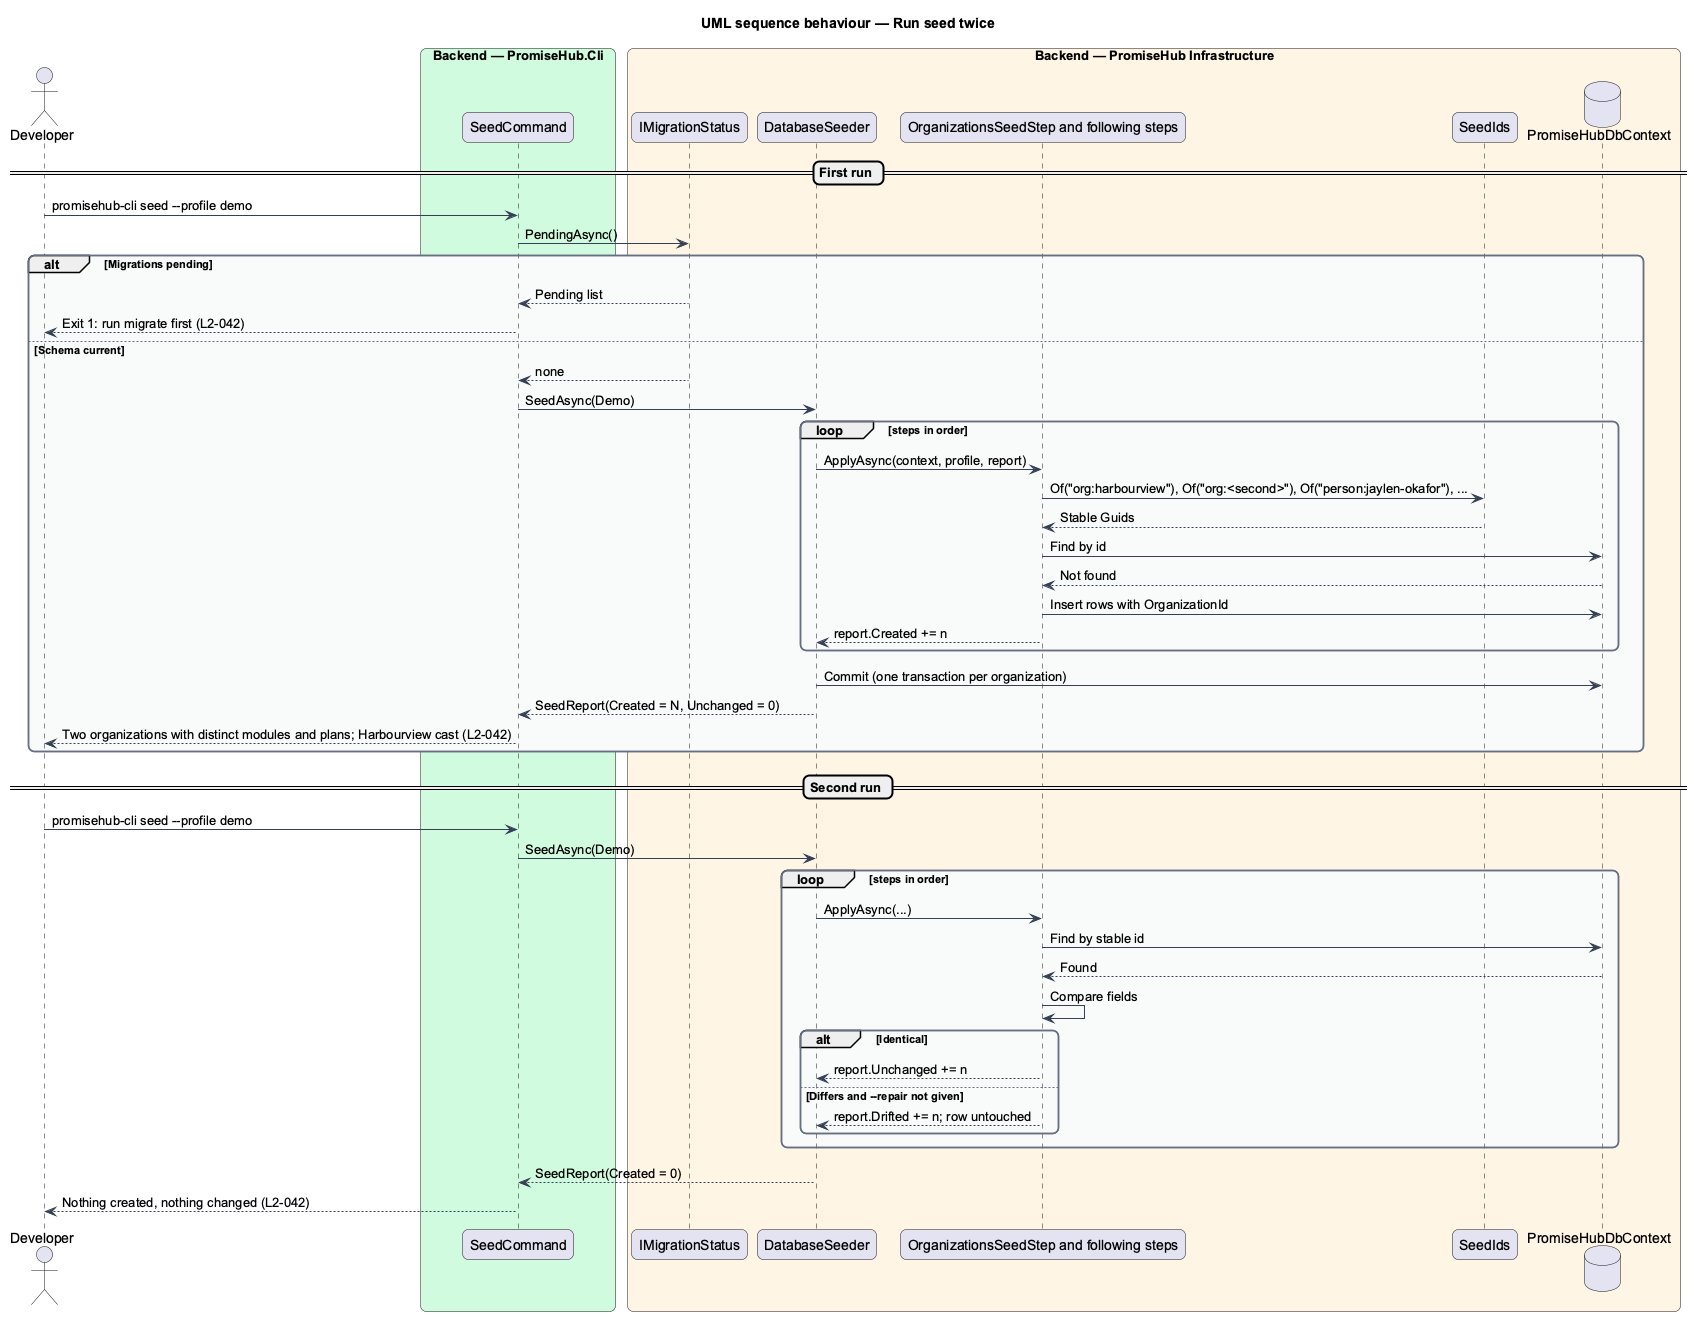

The diagram above was rendered by PlantUML. Its source (embedded in the PNG):
@startuml
title UML sequence behaviour — Run seed twice
skinparam backgroundColor #FFFFFF
skinparam shadowing false
skinparam roundcorner 12
skinparam defaultFontName Arial
skinparam ArrowColor #344054
skinparam rectangle {
  BorderColor #344054
  FontColor #101828
}
skinparam package {
  BorderColor #667085
  FontColor #101828
  BackgroundColor #F9FAFB
}
actor "Developer" as actor
box "Backend — PromiseHub.Cli" #D1FADF
  participant "SeedCommand" as seed
end box
box "Backend — PromiseHub Infrastructure" #FFF4E5
  participant "IMigrationStatus" as status
  participant "DatabaseSeeder" as seeder
  participant "OrganizationsSeedStep and following steps" as steps
  participant "SeedIds" as ids
  database "PromiseHubDbContext" as db
end box
== First run ==
actor -> seed : promisehub-cli seed --profile demo
seed -> status : PendingAsync()
alt Migrations pending
  status --> seed : Pending list
  seed --> actor : Exit 1: run migrate first (L2-042)
else Schema current
  status --> seed : none
  seed -> seeder : SeedAsync(Demo)
  loop steps in order
    seeder -> steps : ApplyAsync(context, profile, report)
    steps -> ids : Of("org:harbourview"), Of("org:<second>"), Of("person:jaylen-okafor"), ...
    ids --> steps : Stable Guids
    steps -> db : Find by id
    db --> steps : Not found
    steps -> db : Insert rows with OrganizationId
    steps --> seeder : report.Created += n
  end
  seeder -> db : Commit (one transaction per organization)
  seeder --> seed : SeedReport(Created = N, Unchanged = 0)
  seed --> actor : Two organizations with distinct modules and plans; Harbourview cast (L2-042)
end
== Second run ==
actor -> seed : promisehub-cli seed --profile demo
seed -> seeder : SeedAsync(Demo)
loop steps in order
  seeder -> steps : ApplyAsync(...)
  steps -> db : Find by stable id
  db --> steps : Found
  steps -> steps : Compare fields
  alt Identical
    steps --> seeder : report.Unchanged += n
  else Differs and --repair not given
    steps --> seeder : report.Drifted += n; row untouched
  end
end
seeder --> seed : SeedReport(Created = 0)
seed --> actor : Nothing created, nothing changed (L2-042)
@enduml